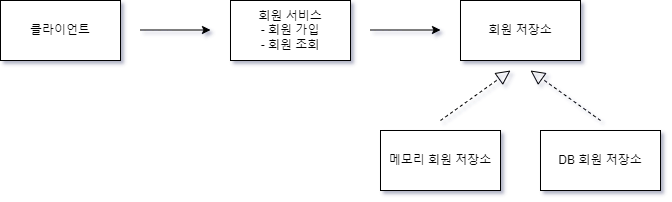

The diagram above was exported from draw.io. Its source (the exported page's mxGraphModel, read from the mxfile embedded in the PNG):
<mxGraphModel dx="1050" dy="573" grid="1" gridSize="10" guides="1" tooltips="1" connect="1" arrows="1" fold="1" page="1" pageScale="1" pageWidth="1169" pageHeight="827" background="#FFFFFF" math="0" shadow="1">
  <root>
    <mxCell id="0" />
    <mxCell id="1" parent="0" />
    <mxCell id="sepyGHL7RX6rRjAEB-Cf-1" value="클라이언트" style="rounded=0;whiteSpace=wrap;html=1;labelBackgroundColor=none;" vertex="1" parent="1">
      <mxGeometry x="80" y="160" width="120" height="60" as="geometry" />
    </mxCell>
    <mxCell id="sepyGHL7RX6rRjAEB-Cf-4" value="회원 서비스&lt;br&gt;- 회원 가입&lt;br&gt;- 회원 조회" style="rounded=0;whiteSpace=wrap;html=1;labelBackgroundColor=none;" vertex="1" parent="1">
      <mxGeometry x="310" y="160" width="120" height="60" as="geometry" />
    </mxCell>
    <mxCell id="sepyGHL7RX6rRjAEB-Cf-5" value="" style="endArrow=classic;html=1;rounded=0;labelBackgroundColor=none;fontColor=default;" edge="1" parent="1">
      <mxGeometry width="50" height="50" relative="1" as="geometry">
        <mxPoint x="220" y="189.5" as="sourcePoint" />
        <mxPoint x="290" y="189.5" as="targetPoint" />
      </mxGeometry>
    </mxCell>
    <mxCell id="sepyGHL7RX6rRjAEB-Cf-6" value="" style="endArrow=classic;html=1;rounded=0;labelBackgroundColor=none;fontColor=default;" edge="1" parent="1">
      <mxGeometry width="50" height="50" relative="1" as="geometry">
        <mxPoint x="450" y="189.5" as="sourcePoint" />
        <mxPoint x="520" y="189.5" as="targetPoint" />
      </mxGeometry>
    </mxCell>
    <mxCell id="sepyGHL7RX6rRjAEB-Cf-7" value="회원 저장소" style="rounded=0;whiteSpace=wrap;html=1;labelBackgroundColor=none;" vertex="1" parent="1">
      <mxGeometry x="540" y="160" width="120" height="60" as="geometry" />
    </mxCell>
    <mxCell id="sepyGHL7RX6rRjAEB-Cf-9" value="" style="endArrow=block;dashed=1;endFill=0;endSize=12;html=1;rounded=0;labelBackgroundColor=none;fontColor=default;" edge="1" parent="1">
      <mxGeometry width="160" relative="1" as="geometry">
        <mxPoint x="680" y="280" as="sourcePoint" />
        <mxPoint x="610" y="230" as="targetPoint" />
      </mxGeometry>
    </mxCell>
    <mxCell id="sepyGHL7RX6rRjAEB-Cf-10" value="" style="endArrow=block;dashed=1;endFill=0;endSize=12;html=1;rounded=0;labelBackgroundColor=none;fontColor=default;" edge="1" parent="1">
      <mxGeometry width="160" relative="1" as="geometry">
        <mxPoint x="520" y="280" as="sourcePoint" />
        <mxPoint x="590" y="230" as="targetPoint" />
      </mxGeometry>
    </mxCell>
    <mxCell id="sepyGHL7RX6rRjAEB-Cf-12" value="메모리 회원 저장소" style="rounded=0;whiteSpace=wrap;html=1;labelBackgroundColor=none;" vertex="1" parent="1">
      <mxGeometry x="460" y="290" width="120" height="60" as="geometry" />
    </mxCell>
    <mxCell id="sepyGHL7RX6rRjAEB-Cf-13" value="DB 회원 저장소" style="rounded=0;whiteSpace=wrap;html=1;labelBackgroundColor=none;" vertex="1" parent="1">
      <mxGeometry x="620" y="290" width="120" height="60" as="geometry" />
    </mxCell>
  </root>
</mxGraphModel>